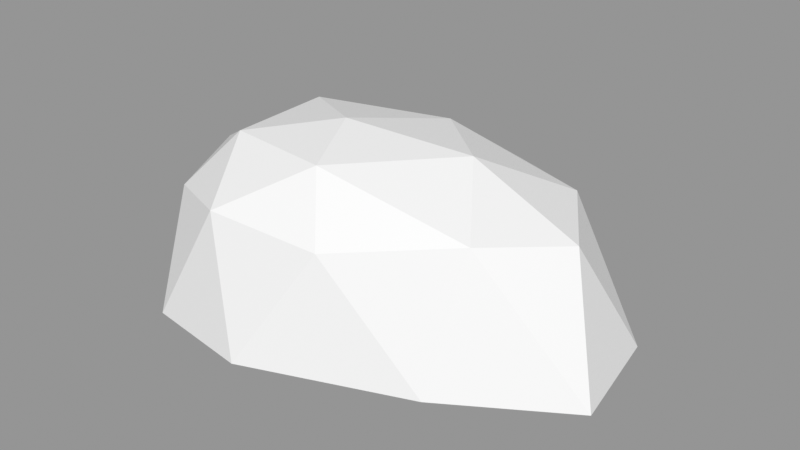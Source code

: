 # Source: Rock_Round_s_2C_02.blend  (saved by Blender 3.0.42; exported with 4.5.12 LTS)
import bpy
from mathutils import Matrix  # noqa: F401  (used for matrix-valued properties, if any)

bpy.ops.wm.read_factory_settings(use_empty=True)
scene = bpy.context.scene
scene.name = 'Scene'

# ---- images (referenced by path relative to the original .blend; pixels are not part of the script)
import os
ASSET_DIR = os.environ.get("B2B_ASSET_DIR", "")  # directory of the original .blend (textures are referenced by path, not embedded)
HERE = os.path.dirname(os.path.abspath(__file__))  # packed textures are extracted next to this script under _unpacked/

def load_image(name, relpath, width, height, colorspace="sRGB"):
    """Load a texture the original file referenced (path relative to the .blend, or extracted next to this script)."""
    p = next((c for c in (os.path.join(HERE, relpath), os.path.join(ASSET_DIR, relpath)) if relpath and os.path.exists(c)), "")
    if p:
        img = bpy.data.images.load(p, check_existing=True)
        img.name = name
    else:  # same state as the original file: an image datablock whose file is absent (Cycles renders it pink)
        img = bpy.data.images.new(name, width, height)
        img.source = "FILE"
        img.filepath = "//" + (relpath or name)
    img.colorspace_settings.name = colorspace
    return img
img_rocks_texture_atlas_1024x1024_png = load_image('Rocks_Texture_Atlas_1024x1024.png', 'Rocks_Texture_Atlas_1024x1024.png', 1024, 1024, 'sRGB')

# ---- materials (node trees are filled in below, after node groups)
mat_rocks_071 = bpy.data.materials.new('Rocks.071')
mat_rocks_071.use_transparent_shadow = False
mat_rocks_071.diffuse_color = (1.0, 1.0, 1.0, 1.0)
mat_rocks_071.roughness = 0.69
mat_rocks_071.specular_intensity = 0.0
mat_material_062 = bpy.data.materials.new('Material.062')
mat_material_062.use_transparent_shadow = False
mat_material_062.roughness = 0.5

# ---- material node trees
mat_rocks_071.use_nodes = True; mat_rocks_071.node_tree.nodes.clear()
_N = mat_rocks_071.node_tree.nodes; _L = mat_rocks_071.node_tree.links
n0 = _N.new('ShaderNodeBsdfPrincipled'); n0.name = 'Principled BSDF'; n0.location = (10, 300)
n0.distribution = 'GGX'
n0.subsurface_method = 'RANDOM_WALK_SKIN'
n0.inputs[2].default_value = 0.69
n0.inputs[3].default_value = 1.45
n0.inputs[4].default_value = 0.0
n0.inputs[13].default_value = 0.0
n1 = _N.new('ShaderNodeOutputMaterial'); n1.name = 'Material Output'; n1.location = (300, 300)
n2 = _N.new('ShaderNodeNormalMap'); n2.name = 'Normal Map'; n2.location = (-300, -300)
n2.label = 'Normal/Map'
n3 = _N.new('ShaderNodeTexImage'); n3.name = 'Image Texture'; n3.location = (-300, 600)
n3.image = img_rocks_texture_atlas_1024x1024_png
_L.new(n0.outputs[0], n1.inputs[0])
_L.new(n2.outputs[0], n0.inputs[5])
_L.new(n3.outputs[0], n0.inputs[0])
n1.is_active_output = True
mat_material_062.use_nodes = True; mat_material_062.node_tree.nodes.clear()
_N = mat_material_062.node_tree.nodes; _L = mat_material_062.node_tree.links
n0 = _N.new('ShaderNodeBsdfPrincipled'); n0.name = 'Principled BSDF'; n0.location = (10, 300)
n0.distribution = 'GGX'
n0.subsurface_method = 'RANDOM_WALK_SKIN'
n0.inputs[3].default_value = 1.45
n0.inputs[27].default_value = (0.0, 0.0, 0.0, 1.0)
n0.inputs[28].default_value = 1.0
n1 = _N.new('ShaderNodeOutputMaterial'); n1.name = 'Material Output'; n1.location = (300, 300)
n2 = _N.new('ShaderNodeNormalMap'); n2.name = 'Normal Map'; n2.location = (-300, -300)
n2.label = 'Normal/Map'
n2.inputs[0].default_value = 0.0
_L.new(n0.outputs[0], n1.inputs[0])
_L.new(n2.outputs[0], n0.inputs[5])
n1.is_active_output = True

# ---- meshes
me_rock_round_s_2c_02_002 = bpy.data.meshes.new('Rock_Round_s_2C_02.002')
me_rock_round_s_2c_02_002.from_pydata([(0.08764, 0.08731, 0.1473), (-0.1349, 0.08438, 0.1199), (-0.1483, 0.09128, -0.1061), (0.1079, 0.08482, -0.1727), (0.278, 0.09203, -0.01997), (0.01006, 0.1671, 0.01498), (0.3425, -0.03967, 0.04535), (0.318, -0.03967, -0.08719), (0.01839, -0.03967, 0.2029), (0.2065, -0.03967, 0.1309), (-0.2029, -0.03977, 0.08692), (-0.1119, -0.03974, 0.1843), (-0.1341, -0.03967, -0.2005), (-0.2155, -0.03967, -0.06475), (0.2212, -0.04073, -0.1933), (0.02507, -0.03967, -0.2205), (0.2159, 0.1069, 0.07202), (-0.04166, 0.09893, 0.1638), (-0.1725, 0.09932, 0.01718), (-0.04221, 0.1066, -0.1584), (0.2173, 0.09884, -0.1136), (0.04401, 0.15, 0.09657), (0.1544, 0.1538, -0.01372), (-0.08326, 0.1487, 0.07988), (-0.08178, 0.1523, -0.0402), (0.06742, 0.1487, -0.08967), (-0.006717, -0.05637, -0.1262), (0.04404, -0.06901, 0.004385), (0.1119, -0.05949, 0.1159)], [], [(0, 16, 21), (1, 17, 23), (2, 18, 24), (3, 19, 25), (4, 20, 22), (22, 25, 5), (22, 20, 25), (20, 3, 25), (25, 24, 5), (25, 19, 24), (19, 2, 24), (24, 23, 5), (24, 18, 23), (18, 1, 23), (23, 21, 5), (23, 17, 21), (17, 0, 21), (21, 22, 5), (21, 16, 22), (16, 4, 22), (7, 20, 4), (7, 14, 20), (14, 3, 20), (15, 19, 3), (15, 12, 19), (12, 2, 19), (13, 18, 2), (13, 10, 18), (10, 1, 18), (11, 17, 1), (11, 8, 17), (8, 0, 17), (9, 16, 0), (9, 6, 16), (6, 4, 16), (14, 15, 3), (12, 13, 2), (10, 11, 1), (8, 9, 0), (6, 7, 4), (28, 6, 9), (27, 7, 6, 28), (27, 10, 13, 26), (15, 14, 26), (10, 27, 28, 11), (7, 27, 26, 14), (12, 15, 26, 13), (11, 28, 9, 8)])
me_rock_round_s_2c_02_002.polygons.foreach_set('use_smooth', [True] * 48)
me_rock_round_s_2c_02_002.polygons.foreach_set('material_index', [1, 1, 1, 1, 1, 1, 1, 1, 1, 1, 1, 1, 1, 1, 1, 1, 1, 1, 1, 1, 1, 1, 1, 1, 1, 1, 1, 1, 1, 1, 1, 1, 1, 1, 1, 1, 1, 1, 1, 1, 0, 0, 0, 0, 0, 0, 0, 0])
_k = set([(0, 8), (0, 9), (0, 16), (0, 17), (0, 21), (1, 10), (1, 11), (1, 17), (1, 18), (1, 23), (2, 12), (2, 13), (2, 18), (2, 19), (2, 24), (3, 14), (3, 15), (3, 19), (3, 20), (3, 25), (4, 6), (4, 7), (4, 16), (4, 20), (4, 22), (5, 21), (5, 22), (5, 23), (5, 24), (5, 25), (6, 7), (6, 9), (6, 16), (6, 28), (7, 14), (7, 20), (7, 27), (8, 9), (8, 11), (8, 17), (9, 16), (9, 28), (10, 11), (10, 13), (10, 18), (10, 27), (11, 17), (11, 28), (12, 13), (12, 15), (12, 19), (13, 18), (13, 26), (14, 15), (14, 20), (14, 26), (15, 19), (15, 26), (16, 21), (16, 22), (17, 21), (17, 23), (18, 23), (18, 24), (19, 24), (19, 25), (20, 22), (20, 25), (21, 22), (21, 23), (22, 25), (23, 24), (24, 25), (26, 27), (27, 28)])
me_rock_round_s_2c_02_002.attributes.new('sharp_edge', 'BOOLEAN', 'EDGE').data.foreach_set('value', [ (min(e.vertices), max(e.vertices)) in _k for e in me_rock_round_s_2c_02_002.edges])
_uv = me_rock_round_s_2c_02_002.uv_layers.new(name='UVMap')
_uv.uv.foreach_set('vector', [0.9397, 0.179, 0.9508, 0.1827, 0.938, 0.1858, 0.9241, 0.1873, 0.9301, 0.1822, 0.9302, 0.1897, 0.9281, 0.2043, 0.9242, 0.1957, 0.9326, 0.1975, 0.9493, 0.2047, 0.9373, 0.206, 0.9436, 0.198, 0.9576, 0.1882, 0.9556, 0.1968, 0.9478, 0.1908, 0.9478, 0.1908, 0.9436, 0.198, 0.9376, 0.192, 0.9478, 0.1908, 0.9556, 0.1968, 0.9436, 0.198, 0.9556, 0.1968, 0.9493, 0.2047, 0.9436, 0.198, 0.9436, 0.198, 0.9326, 0.1975, 0.9376, 0.192, 0.9436, 0.198, 0.9373, 0.206, 0.9326, 0.1975, 0.9373, 0.206, 0.9281, 0.2043, 0.9326, 0.1975, 0.9326, 0.1975, 0.9302, 0.1897, 0.9376, 0.192, 0.9326, 0.1975, 0.9242, 0.1957, 0.9302, 0.1897, 0.9242, 0.1957, 0.9241, 0.1873, 0.9302, 0.1897, 0.9302, 0.1897, 0.938, 0.1858, 0.9376, 0.192, 0.9302, 0.1897, 0.9301, 0.1822, 0.938, 0.1858, 0.9301, 0.1822, 0.9397, 0.179, 0.938, 0.1858, 0.938, 0.1858, 0.9478, 0.1908, 0.9376, 0.192, 0.938, 0.1858, 0.9508, 0.1827, 0.9478, 0.1908, 0.9508, 0.1827, 0.9576, 0.1882, 0.9478, 0.1908, 0.972, 0.1928, 0.9556, 0.1968, 0.9576, 0.1882, 0.972, 0.1928, 0.9658, 0.2087, 0.9556, 0.1968, 0.9658, 0.2087, 0.9493, 0.2047, 0.9556, 0.1968, 0.9463, 0.2202, 0.9373, 0.206, 0.9493, 0.2047, 0.9463, 0.2202, 0.9275, 0.2202, 0.9373, 0.206, 0.9275, 0.2202, 0.9281, 0.2043, 0.9373, 0.206, 0.9135, 0.2076, 0.9242, 0.1957, 0.9281, 0.2043, 0.9135, 0.2076, 0.9102, 0.19, 0.9242, 0.1957, 0.9102, 0.19, 0.9241, 0.1873, 0.9242, 0.1957, 0.9167, 0.1756, 0.9301, 0.1822, 0.9241, 0.1873, 0.9167, 0.1756, 0.9297, 0.1673, 0.9301, 0.1822, 0.9297, 0.1673, 0.9397, 0.179, 0.9301, 0.1822, 0.9524, 0.1676, 0.9508, 0.1827, 0.9397, 0.179, 0.9524, 0.1676, 0.9686, 0.1768, 0.9508, 0.1827, 0.9686, 0.1768, 0.9576, 0.1882, 0.9508, 0.1827, 0.9658, 0.2087, 0.9463, 0.2202, 0.9493, 0.2047, 0.9275, 0.2202, 0.9135, 0.2076, 0.9281, 0.2043, 0.9102, 0.19, 0.9167, 0.1756, 0.9241, 0.1873, 0.9297, 0.1673, 0.9524, 0.1676, 0.9397, 0.179, 0.9686, 0.1768, 0.972, 0.1928, 0.9576, 0.1882, 0.6853, 0.9805, 0.7065, 0.9823, 0.6926, 0.985, 0.6832, 0.9693, 0.7088, 0.9705, 0.7065, 0.9823, 0.6853, 0.9805, 0.6832, 0.9693, 0.6602, 0.9685, 0.6639, 0.9554, 0.6831, 0.957, 0.6888, 0.9501, 0.7042, 0.9586, 0.6831, 0.957, 0.6602, 0.9685, 0.6832, 0.9693, 0.6853, 0.9805, 0.6647, 0.9795, 0.7088, 0.9705, 0.6832, 0.9693, 0.6831, 0.957, 0.7042, 0.9586, 0.6749, 0.9467, 0.6888, 0.9501, 0.6831, 0.957, 0.6639, 0.9554, 0.6647, 0.9795, 0.6853, 0.9805, 0.6926, 0.985, 0.6749, 0.985])
me_rock_round_s_2c_02_002.materials.append(mat_rocks_071)
me_rock_round_s_2c_02_002.materials.append(mat_material_062)
me_rock_round_s_2c_02_002.use_remesh_fix_poles = True
me_rock_round_s_2c_02_002.use_remesh_preserve_attributes = False
me_rock_round_s_2c_02_002.update()
me_rock_round_s_2c_02_002.normals_split_custom_set([tuple(v) for v in zip(*[iter([0.2711, 0.7123, 0.6473, 0.2711, 0.7123, 0.6473, 0.2711, 0.7123, 0.6473, -0.3929, 0.6923, 0.6053, -0.3929, 0.6923, 0.6053, -0.3929, 0.6923, 0.6053, -0.5731, 0.8027, -0.1648, -0.5731, 0.8027, -0.1648, -0.5731, 0.8027, -0.1648, 0.06046, 0.8053, -0.5898, 0.06046, 0.8053, -0.5898, 0.06046, 0.8053, -0.5898, 0.4283, 0.878, -0.214, 0.4283, 0.878, -0.214, 0.4283, 0.878, -0.214, 0.06323, 0.9882, -0.1392, 0.06323, 0.9882, -0.1392, 0.06323, 0.9882, -0.1392, 0.2466, 0.9061, -0.3437, 0.2466, 0.9061, -0.3437, 0.2466, 0.9061, -0.3437, 0.1868, 0.8207, -0.54, 0.1868, 0.8207, -0.54, 0.1868, 0.8207, -0.54, -0.04105, 0.98, -0.1949, -0.04105, 0.98, -0.1949, -0.04105, 0.98, -0.1949, -0.1071, 0.9148, -0.3894, -0.1071, 0.9148, -0.3894, -0.1071, 0.9148, -0.3894, -0.3352, 0.8356, -0.4352, -0.3352, 0.8356, -0.4352, -0.3352, 0.8356, -0.4352, -0.1751, 0.9842, 0.0271, -0.1751, 0.9842, 0.0271, -0.1751, 0.9842, 0.0271, -0.4949, 0.8687, 0.01974, -0.4949, 0.8687, 0.01974, -0.4949, 0.8687, 0.01974, -0.6244, 0.7075, 0.331, -0.6244, 0.7075, 0.331, -0.6244, 0.7075, 0.331, -0.03874, 0.9746, 0.2205, -0.03874, 0.9746, 0.2205, -0.03874, 0.9746, 0.2205, -0.07893, 0.8398, 0.5372, -0.07893, 0.8398, 0.5372, -0.07893, 0.8398, 0.5372, 0.1527, 0.6836, 0.7137, 0.1527, 0.6836, 0.7137, 0.1527, 0.6836, 0.7137, 0.121, 0.9804, 0.1552, 0.121, 0.9804, 0.1552, 0.121, 0.9804, 0.1552, 0.2724, 0.9127, 0.3045, 0.2724, 0.9127, 0.3045, 0.2724, 0.9127, 0.3045, 0.448, 0.8795, 0.1604, 0.448, 0.8795, 0.1604, 0.448, 0.8795, 0.1604, 0.7581, 0.4642, -0.458, 0.7581, 0.4642, -0.458, 0.7581, 0.4642, -0.458, 0.6822, 0.3767, -0.6267, 0.6822, 0.3767, -0.6267, 0.6822, 0.3767, -0.6267, 0.3732, 0.4677, -0.8012, 0.3732, 0.4677, -0.8012, 0.3732, 0.4677, -0.8012, -0.03389, 0.3774, -0.9254, -0.03389, 0.3774, -0.9254, -0.03389, 0.3774, -0.9254, -0.1173, 0.342, -0.9323, -0.1173, 0.342, -0.9323, -0.1173, 0.342, -0.9323, -0.4407, 0.4927, -0.7503, -0.4407, 0.4927, -0.7503, -0.4407, 0.4927, -0.7503, -0.8957, 0.3964, -0.2015, -0.8957, 0.3964, -0.2015, -0.8957, 0.3964, -0.2015, -0.9645, 0.2515, 0.08036, -0.9645, 0.2515, 0.08036, -0.9645, 0.2515, 0.08036, -0.8538, 0.3704, 0.3659, -0.8538, 0.3704, 0.3659, -0.8538, 0.3704, 0.3659, -0.4432, 0.3467, 0.8267, -0.4432, 0.3467, 0.8267, -0.4432, 0.3467, 0.8267, -0.1384, 0.213, 0.9672, -0.1384, 0.213, 0.9672, -0.1384, 0.213, 0.9672, 0.1488, 0.3278, 0.933, 0.1488, 0.3278, 0.933, 0.1488, 0.3278, 0.933, 0.4459, 0.3088, 0.8401, 0.4459, 0.3088, 0.8401, 0.4459, 0.3088, 0.8401, 0.5091, 0.2925, 0.8095, 0.5091, 0.2925, 0.8095, 0.5091, 0.2925, 0.8095, 0.7279, 0.5557, 0.4017, 0.7279, 0.5557, 0.4017, 0.7279, 0.5557, 0.4017, 0.1335, 0.2761, -0.9518, 0.1335, 0.2761, -0.9518, 0.1335, 0.2761, -0.9518, -0.8261, 0.2676, -0.4959, -0.8261, 0.2676, -0.4959, -0.8261, 0.2676, -0.4959, -0.7137, 0.2136, 0.667, -0.7137, 0.2136, 0.667, -0.7137, 0.2136, 0.667, 0.3498, 0.2095, 0.9131, 0.3498, 0.2095, 0.9131, 0.3498, 0.2095, 0.9131, 0.9157, 0.3646, -0.1691, 0.9157, 0.3646, -0.1691, 0.9157, 0.3646, -0.1691, 0.1595, -0.9541, 0.2536, 0.1595, -0.9541, 0.2536, 0.1595, -0.9541, 0.2536, 0.09754, -0.9952, 0.001949, 0.09754, -0.9952, 0.001949, 0.09754, -0.9952, 0.001949, 0.09754, -0.9952, 0.001949, -0.1068, -0.9941, -0.02089, -0.1068, -0.9941, -0.02089, -0.1068, -0.9941, -0.02089, -0.1068, -0.9941, -0.02089, 0.01806, -0.9855, -0.1684, 0.01806, -0.9855, -0.1684, 0.01806, -0.9855, -0.1684, -0.07131, -0.9925, 0.09962, -0.07131, -0.9925, 0.09962, -0.07131, -0.9925, 0.09962, -0.07131, -0.9925, 0.09962, 0.06158, -0.9943, -0.08707, 0.06158, -0.9943, -0.08707, 0.06158, -0.9943, -0.08707, 0.06158, -0.9943, -0.08707, -0.06841, -0.992, -0.1057, -0.06841, -0.992, -0.1057, -0.06841, -0.992, -0.1057, -0.06841, -0.992, -0.1057, 0.0451, -0.9625, 0.2675, 0.0451, -0.9625, 0.2675, 0.0451, -0.9625, 0.2675, 0.0451, -0.9625, 0.2675])] * 3)])

# ---- objects
ob_rock_round_s_2c_02 = bpy.data.objects.new('Rock_Round_s_2C_02', me_rock_round_s_2c_02_002)

# ---- transforms, parenting, visibility, modifiers, constraints
ob_rock_round_s_2c_02.location = (0.0, 0.0, 0.0)
ob_rock_round_s_2c_02.rotation_euler = (1.571, -0.0, 0.0)
ob_rock_round_s_2c_02.color = (0.8, 0.8, 0.8, 1.0)

# ---- collection membership
scene.collection.objects.link(ob_rock_round_s_2c_02)

# ---- scene / render settings (as saved in the file)
scene.frame_start = 1; scene.frame_end = 250; scene.frame_set(1)
scene.render.engine = 'BLENDER_EEVEE_NEXT'
scene.cycles.sampling_pattern = 'TABULATED_SOBOL'
scene.cycles.use_light_tree = False
scene.view_settings.view_transform = 'Standard'
bpy.context.view_layer.update()

# ---- added for rendering (the .blend has no active camera and no usable light): camera, sun + grey world if the file has none
cam_auto = bpy.data.cameras.new('AutoCamera')
cam_auto.lens = 50.0
cam_auto.sensor_width = 36.0
cam_auto.clip_end = 1000.0
ob_auto_camera = bpy.data.objects.new('AutoCamera', cam_auto)
scene.collection.objects.link(ob_auto_camera)
ob_auto_camera.location = (0.747451, -0.811992, 0.596229)
ob_auto_camera.rotation_euler = (1.09748, -7.21219e-08, 0.694738)
scene.camera = ob_auto_camera
light_auto_sun = bpy.data.lights.new('AutoSun', 'SUN')
light_auto_sun.energy = 3.0
light_auto_sun.angle = 0.0523599
ob_auto_sun = bpy.data.objects.new('AutoSun', light_auto_sun)
scene.collection.objects.link(ob_auto_sun)
ob_auto_sun.rotation_euler = (0.872665, 0.174533, 0.523599)
if scene.world is None:
    world_auto = bpy.data.worlds.new('AutoWorld')
    world_auto.color = (0.3, 0.3, 0.3)
    scene.world = world_auto
bpy.context.view_layer.update()
